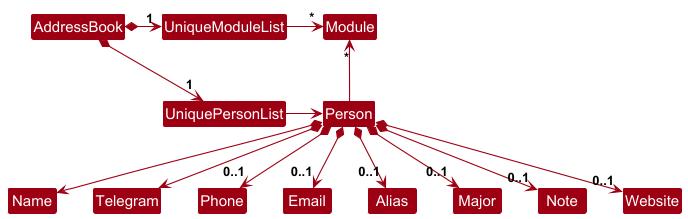

The diagram above was rendered by PlantUML. Its source (embedded in the PNG):
@startuml
!include style.puml
skinparam arrowThickness 1.1
skinparam arrowColor MODEL_COLOR
skinparam classBackgroundColor MODEL_COLOR

AddressBook *-right-> "1" UniquePersonList
AddressBook *-right-> "1" UniqueModuleList
UniqueModuleList -[hidden]down- UniquePersonList
UniqueModuleList -[hidden]down- UniquePersonList

UniqueModuleList -right-> "*" Module
UniquePersonList -right-> Person

Person -up-> "*" Module

Person *--> Name
Person *--> Telegram
Person *--> "0..1" Phone
Person *--> "0..1" Email
Person *--> "0..1" Alias
Person *--> "0..1" Major
Person *--> "0..1" Note
Person *--> "0..1" Website
@enduml